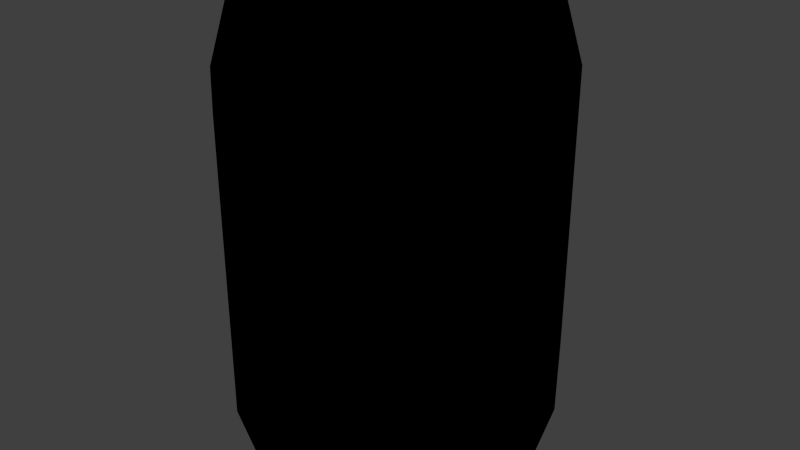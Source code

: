 # Source: drink_can_soda_2.blend  (saved by Blender 2.81.16; exported with 4.5.12 LTS)
import bpy
from mathutils import Matrix  # noqa: F401  (used for matrix-valued properties, if any)

bpy.ops.wm.read_factory_settings(use_empty=True)
scene = bpy.context.scene
scene.name = 'Scene'

# ---- collections
col_collection_1 = bpy.data.collections.new('Collection 1'); scene.collection.children.link(col_collection_1)

# ---- images (referenced by path relative to the original .blend; pixels are not part of the script)
import os
ASSET_DIR = os.environ.get("B2B_ASSET_DIR", "")  # directory of the original .blend (textures are referenced by path, not embedded)
HERE = os.path.dirname(os.path.abspath(__file__))  # packed textures are extracted next to this script under _unpacked/

def load_image(name, relpath, width, height, colorspace="sRGB"):
    """Load a texture the original file referenced (path relative to the .blend, or extracted next to this script)."""
    p = next((c for c in (os.path.join(HERE, relpath), os.path.join(ASSET_DIR, relpath)) if relpath and os.path.exists(c)), "")
    if p:
        img = bpy.data.images.load(p, check_existing=True)
        img.name = name
    else:  # same state as the original file: an image datablock whose file is absent (Cycles renders it pink)
        img = bpy.data.images.new(name, width, height)
        img.source = "FILE"
        img.filepath = "//" + (relpath or name)
    img.colorspace_settings.name = colorspace
    return img
img_drink_can_soda_2_png = load_image('drink_can_soda_2.png', 'Materials/drink_can_soda_2.png', 1024, 1024, 'sRGB')

# ---- materials (node trees are filled in below, after node groups)
mat_drink_can_soda_2 = bpy.data.materials.new('Drink_Can_Soda_2')
mat_drink_can_soda_2.alpha_threshold = 0.0
mat_drink_can_soda_2.use_transparent_shadow = False
mat_drink_can_soda_2.roughness = 0.5

# ---- material node trees
mat_drink_can_soda_2.use_nodes = True; mat_drink_can_soda_2.node_tree.nodes.clear()
_N = mat_drink_can_soda_2.node_tree.nodes; _L = mat_drink_can_soda_2.node_tree.links
n0 = _N.new('ShaderNodeOutputMaterial'); n0.name = 'Material Output'; n0.location = (300, 300)
n1 = _N.new('ShaderNodeTexImage'); n1.name = 'Image Texture'; n1.location = (-11, 322)
n1.image = img_drink_can_soda_2_png
n1.interpolation = 'Closest'
n0.is_active_output = True

# ---- world
world_world = bpy.data.worlds.new('World'); scene.world = world_world
world_world.color = (0.05088, 0.05088, 0.05088)
world_world.use_sun_shadow = False
world_world.sun_shadow_jitter_overblur = 0.0
world_world.cycles.sampling_method = 'MANUAL'
world_world.cycles.sample_map_resolution = 256

# ---- meshes
me_cylinder = bpy.data.meshes.new('Cylinder')
me_cylinder.from_pydata([(0.0, 0.05238, -0.0762), (0.0, 0.05238, 0.0762), (0.03316, 0.04012, -0.0762), (0.03316, 0.04012, 0.0762), (0.0508, 0.009096, -0.0762), (0.0508, 0.009096, 0.0762), (0.04467, -0.02619, -0.0762), (0.04467, -0.02619, 0.0762), (0.01764, -0.04922, -0.0762), (0.01764, -0.04922, 0.0762), (-0.01764, -0.04922, -0.0762), (-0.01764, -0.04922, 0.0762), (-0.04467, -0.02619, -0.0762), (-0.04467, -0.02619, 0.0762), (-0.0508, 0.009096, -0.0762), (-0.0508, 0.009096, 0.0762), (-0.03316, 0.04012, -0.0762), (-0.03316, 0.04012, 0.0762), (5.822e-10, 0.05978, -0.05138), (5.822e-10, 0.05978, 0.05138), (0.03784, 0.04579, 0.05138), (0.03784, 0.04579, -0.05138), (0.05798, 0.01038, 0.05138), (0.05798, 0.01038, -0.05138), (0.05098, -0.02989, 0.05138), (0.05098, -0.02989, -0.05138), (0.02013, -0.05617, 0.05138), (0.02013, -0.05617, -0.05138), (-0.02013, -0.05617, 0.05138), (-0.02013, -0.05617, -0.05138), (-0.05098, -0.02989, 0.05138), (-0.05098, -0.02989, -0.05138), (-0.05798, 0.01038, 0.05138), (-0.05798, 0.01038, -0.05138), (-0.03784, 0.04579, 0.05138), (-0.03784, 0.04579, -0.05138)], [], [(19, 1, 3, 20), (20, 3, 5, 22), (22, 5, 7, 24), (24, 7, 9, 26), (26, 9, 11, 28), (28, 11, 13, 30), (30, 13, 15, 32), (3, 1, 17, 15, 13, 11, 9, 7, 5), (34, 17, 1, 19), (32, 15, 17, 34), (0, 2, 4, 6, 8, 10, 12, 14, 16), (14, 33, 35, 16), (33, 32, 34, 35), (16, 35, 18, 0), (35, 34, 19, 18), (12, 31, 33, 14), (31, 30, 32, 33), (10, 29, 31, 12), (29, 28, 30, 31), (8, 27, 29, 10), (27, 26, 28, 29), (6, 25, 27, 8), (25, 24, 26, 27), (4, 23, 25, 6), (23, 22, 24, 25), (2, 21, 23, 4), (21, 20, 22, 23), (0, 18, 21, 2), (18, 19, 20, 21)])
_uv = me_cylinder.uv_layers.new(name='UVMap')
_uv.uv.foreach_set('vector', [0.8849, 0.4632, 0.8849, 0.575, 0.7758, 0.575, 0.7758, 0.4632, 0.7758, 0.4632, 0.7758, 0.575, 0.6656, 0.575, 0.6656, 0.4632, 0.6656, 0.4632, 0.6656, 0.575, 0.555, 0.575, 0.555, 0.4632, 0.555, 0.4632, 0.555, 0.575, 0.4453, 0.575, 0.4453, 0.4632, 0.4453, 0.4632, 0.4453, 0.575, 0.3364, 0.575, 0.3364, 0.4632, 0.3364, 0.4632, 0.3364, 0.575, 0.2267, 0.575, 0.2267, 0.4632, 0.2267, 0.4632, 0.2267, 0.575, 0.1161, 0.575, 0.1161, 0.4632, 0.6764, 0.9694, 0.8037, 0.9231, 0.8714, 0.8058, 0.8479, 0.6724, 0.7442, 0.5854, 0.6087, 0.5854, 0.505, 0.6724, 0.4814, 0.8058, 0.5492, 0.9231, 0.9941, 0.4632, 0.9941, 0.575, 0.8849, 0.575, 0.8849, 0.4632, 0.1161, 0.4632, 0.1161, 0.575, 0.005898, 0.575, 0.005898, 0.4632, 0.2195, 0.9761, 0.3473, 0.9296, 0.4153, 0.8118, 0.3916, 0.6779, 0.2875, 0.5905, 0.1515, 0.5905, 0.0473, 0.6779, 0.02369, 0.8118, 0.09168, 0.9296, 0.1161, -0.0001419, 0.1161, 0.1117, 0.005898, 0.1117, 0.005898, -0.0001419, 0.1161, 0.1117, 0.1161, 0.4632, 0.005898, 0.4632, 0.005898, 0.1117, 0.9941, -0.0001414, 0.9941, 0.1117, 0.8849, 0.1117, 0.8849, -0.0001416, 0.9941, 0.1117, 0.9941, 0.4632, 0.8849, 0.4632, 0.8849, 0.1117, 0.2267, -0.0001419, 0.2267, 0.1117, 0.1161, 0.1117, 0.1161, -0.0001419, 0.2267, 0.1117, 0.2267, 0.4632, 0.1161, 0.4632, 0.1161, 0.1117, 0.3364, -0.0001419, 0.3364, 0.1117, 0.2267, 0.1117, 0.2267, -0.0001419, 0.3364, 0.1117, 0.3364, 0.4632, 0.2267, 0.4632, 0.2267, 0.1117, 0.4453, -0.0001417, 0.4453, 0.1117, 0.3364, 0.1117, 0.3364, -0.0001419, 0.4453, 0.1117, 0.4453, 0.4632, 0.3364, 0.4632, 0.3364, 0.1117, 0.555, -0.0001417, 0.555, 0.1117, 0.4453, 0.1117, 0.4453, -0.0001417, 0.555, 0.1117, 0.555, 0.4632, 0.4453, 0.4632, 0.4453, 0.1117, 0.6656, -0.0001417, 0.6656, 0.1117, 0.555, 0.1117, 0.555, -0.0001417, 0.6656, 0.1117, 0.6656, 0.4632, 0.555, 0.4632, 0.555, 0.1117, 0.7758, -0.0001416, 0.7758, 0.1117, 0.6656, 0.1117, 0.6656, -0.0001417, 0.7758, 0.1117, 0.7758, 0.4632, 0.6656, 0.4632, 0.6656, 0.1117, 0.8849, -0.0001416, 0.8849, 0.1117, 0.7758, 0.1117, 0.7758, -0.0001416, 0.8849, 0.1117, 0.8849, 0.4632, 0.7758, 0.4632, 0.7758, 0.1117])
me_cylinder.materials.append(mat_drink_can_soda_2)
me_cylinder.use_remesh_preserve_volume = False
me_cylinder.use_remesh_preserve_attributes = False
me_cylinder.use_mirror_vertex_groups = False
me_cylinder.update()

# ---- objects
ob_drink_can_soda_2 = bpy.data.objects.new('Drink_Can_Soda_2', me_cylinder)

# ---- transforms, parenting, visibility, modifiers, constraints
ob_drink_can_soda_2.location = (0.0, 0.0, 0.0)
ob_drink_can_soda_2.lineart.crease_threshold = 0.0

# ---- collection membership
col_collection_1.objects.link(ob_drink_can_soda_2)

# ---- scene / render settings (as saved in the file)
scene.frame_start = 1; scene.frame_end = 250; scene.frame_set(1)
scene.render.engine = 'BLENDER_EEVEE_NEXT'
scene.render.resolution_percentage = 50
scene.render.dither_intensity = 0.0
scene.cycles.use_denoising = False
scene.cycles.samples = 10
scene.cycles.sampling_pattern = 'TABULATED_SOBOL'
scene.cycles.light_sampling_threshold = 0.0
scene.cycles.use_adaptive_sampling = False
scene.cycles.use_light_tree = False
scene.cycles.blur_glossy = 0.0
scene.cycles.pixel_filter_type = 'GAUSSIAN'
scene.cycles.sample_clamp_indirect = 0.0
scene.view_settings.view_transform = 'Standard'
bpy.context.view_layer.update()

# ---- added for rendering (the .blend has no active camera and no usable light): camera, sun
cam_auto = bpy.data.cameras.new('AutoCamera')
cam_auto.lens = 50.0
cam_auto.sensor_width = 36.0
cam_auto.clip_end = 1000.0
ob_auto_camera = bpy.data.objects.new('AutoCamera', cam_auto)
scene.collection.objects.link(ob_auto_camera)
ob_auto_camera.location = (0.207125, -0.246748, 0.1657)
ob_auto_camera.rotation_euler = (1.09748, -7.21219e-08, 0.694738)
scene.camera = ob_auto_camera
light_auto_sun = bpy.data.lights.new('AutoSun', 'SUN')
light_auto_sun.energy = 3.0
light_auto_sun.angle = 0.0523599
ob_auto_sun = bpy.data.objects.new('AutoSun', light_auto_sun)
scene.collection.objects.link(ob_auto_sun)
ob_auto_sun.rotation_euler = (0.872665, 0.174533, 0.523599)
bpy.context.view_layer.update()
